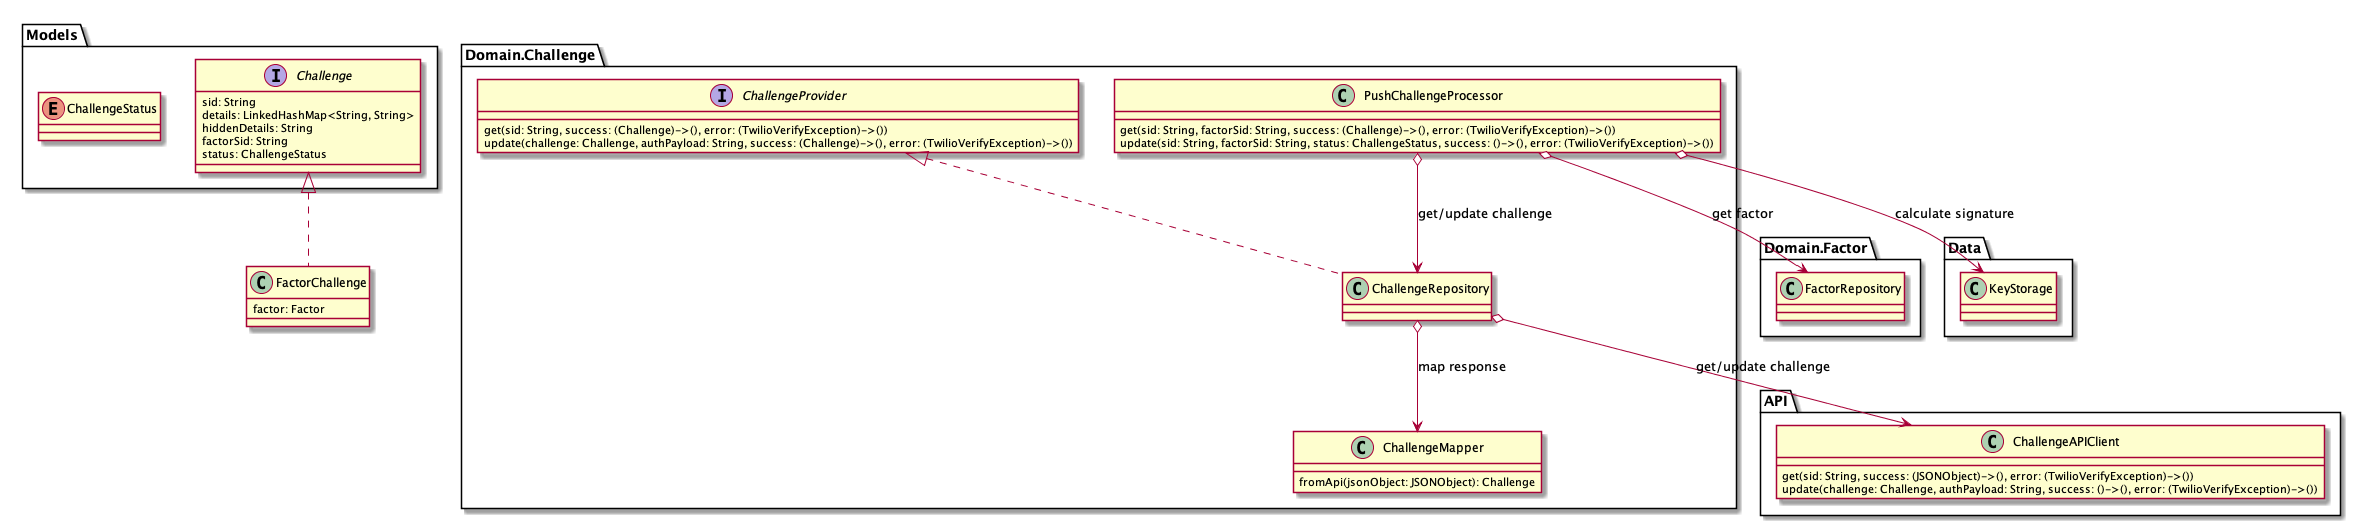

The diagram above was rendered by PlantUML. Its source (embedded in the PNG):
@startuml Challenge
interface Models.Challenge {
    sid: String
    details: LinkedHashMap<String, String>
    hiddenDetails: String
    factorSid: String
    status: ChallengeStatus
}
class FactorChallenge implements Models.Challenge  {
    factor: Factor
}
enum Models.ChallengeStatus {

}
class Domain.Challenge.ChallengeMapper {
    fromApi(jsonObject: JSONObject): Challenge
}
class API.ChallengeAPIClient {
    get(sid: String, success: (JSONObject)->(), error: (TwilioVerifyException)->())
    update(challenge: Challenge, authPayload: String, success: ()->(), error: (TwilioVerifyException)->())
}
interface Domain.Challenge.ChallengeProvider {
    get(sid: String, success: (Challenge)->(), error: (TwilioVerifyException)->())
    update(challenge: Challenge, authPayload: String, success: (Challenge)->(), error: (TwilioVerifyException)->())
}
class Domain.Challenge.ChallengeRepository implements Domain.Challenge.ChallengeProvider {

}
class Domain.Challenge.PushChallengeProcessor {
    get(sid: String, factorSid: String, success: (Challenge)->(), error: (TwilioVerifyException)->())
    update(sid: String, factorSid: String, status: ChallengeStatus, success: ()->(), error: (TwilioVerifyException)->())
}
Domain.Challenge.ChallengeRepository o--> Domain.Challenge.ChallengeMapper: map response
Domain.Challenge.ChallengeRepository o--> API.ChallengeAPIClient: get/update challenge
Domain.Challenge.PushChallengeProcessor o--> Domain.Challenge.ChallengeRepository: get/update challenge
Domain.Challenge.PushChallengeProcessor o--> Domain.Factor.FactorRepository: get factor
Domain.Challenge.PushChallengeProcessor o--> Data.KeyStorage: calculate signature
@enduml